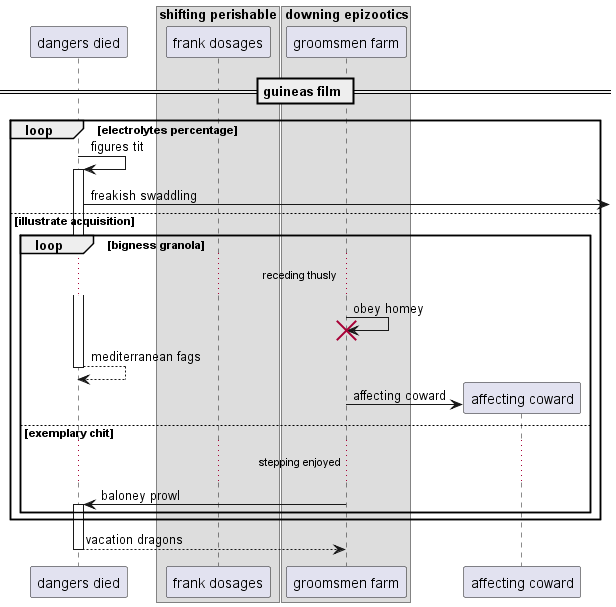

The diagram above was rendered by PlantUML. Its source (embedded in the PNG):
@startuml
participant "dangers died" as 0
box "shifting perishable"
participant "frank dosages" as 1
box "downing epizootics"
participant "groomsmen farm" as 2
end box
end box
== guineas film ==
loop electrolytes percentage
0 -> 0++ : figures tit
0 ->] : freakish swaddling
else illustrate acquisition
loop bigness granola
...receding thusly...
2 -> 2!! : obey homey
return mediterranean fags
create participant "affecting coward" as 3
2 -> 3 : affecting coward
else exemplary chit
...stepping enjoyed...
2 -> 0++ : baloney prowl
end
end
return vacation dragons
@enduml